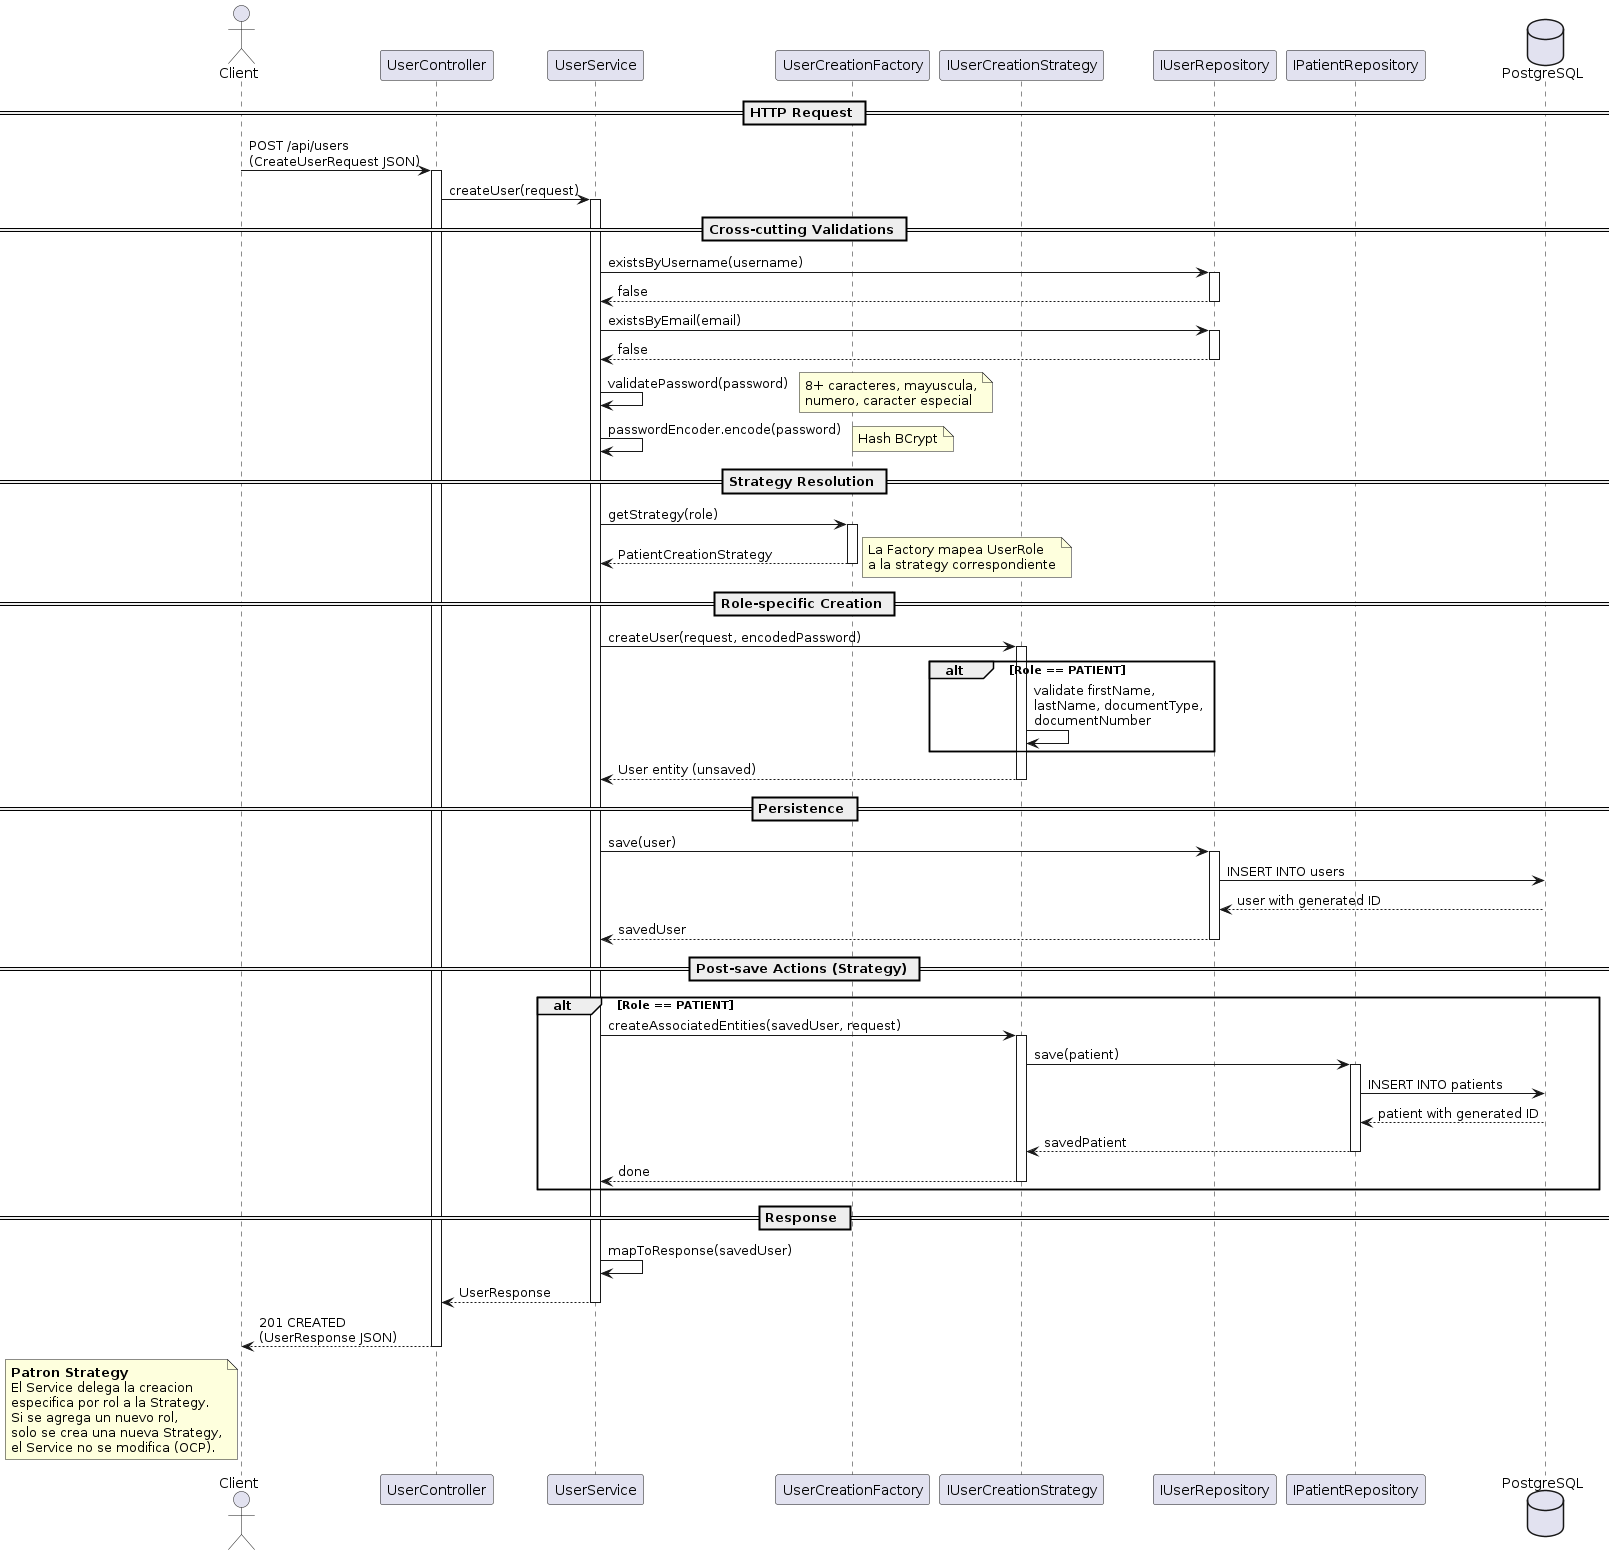

The diagram above was rendered by PlantUML. Its source (embedded in the PNG):
@startuml SequenceCreateUser
' ====================================================================
' Sequence Diagram - User Creation with Strategy Pattern
' Full flow: HTTP POST -> Controller -> Service -> Factory -> DB
' ====================================================================

actor "Client" as Client
participant "UserController" as Controller
participant "UserService" as Service
participant "UserCreationFactory" as Factory
participant "IUserCreationStrategy" as Strategy
participant "IUserRepository" as UserRepo
participant "IPatientRepository" as PatientRepo
database "PostgreSQL" as DB

== HTTP Request ==

Client -> Controller : POST /api/users\n(CreateUserRequest JSON)
activate Controller

Controller -> Service : createUser(request)
activate Service

== Cross-cutting Validations ==

Service -> UserRepo : existsByUsername(username)
activate UserRepo
UserRepo --> Service : false
deactivate UserRepo

Service -> UserRepo : existsByEmail(email)
activate UserRepo
UserRepo --> Service : false
deactivate UserRepo

Service -> Service : validatePassword(password)
note right: 8+ caracteres, mayuscula,\nnumero, caracter especial

Service -> Service : passwordEncoder.encode(password)
note right: Hash BCrypt

== Strategy Resolution ==

Service -> Factory : getStrategy(role)
activate Factory
Factory --> Service : PatientCreationStrategy
deactivate Factory
note right: La Factory mapea UserRole\na la strategy correspondiente

== Role-specific Creation ==

Service -> Strategy : createUser(request, encodedPassword)
activate Strategy

alt Role == PATIENT
  Strategy -> Strategy : validate firstName,\nlastName, documentType,\ndocumentNumber
end

Strategy --> Service : User entity (unsaved)
deactivate Strategy

== Persistence ==

Service -> UserRepo : save(user)
activate UserRepo
UserRepo -> DB : INSERT INTO users
DB --> UserRepo : user with generated ID
UserRepo --> Service : savedUser
deactivate UserRepo

== Post-save Actions (Strategy) ==

alt Role == PATIENT
  Service -> Strategy : createAssociatedEntities(savedUser, request)
  activate Strategy

  Strategy -> PatientRepo : save(patient)
  activate PatientRepo
  PatientRepo -> DB : INSERT INTO patients
  DB --> PatientRepo : patient with generated ID
  PatientRepo --> Strategy : savedPatient
  deactivate PatientRepo

  Strategy --> Service : done
  deactivate Strategy
end

== Response ==

Service -> Service : mapToResponse(savedUser)

Service --> Controller : UserResponse
deactivate Service

Controller --> Client : 201 CREATED\n(UserResponse JSON)
deactivate Controller

note left of Client
  **Patron Strategy**
  El Service delega la creacion
  especifica por rol a la Strategy.
  Si se agrega un nuevo rol,
  solo se crea una nueva Strategy,
  el Service no se modifica (OCP).
end note

@enduml